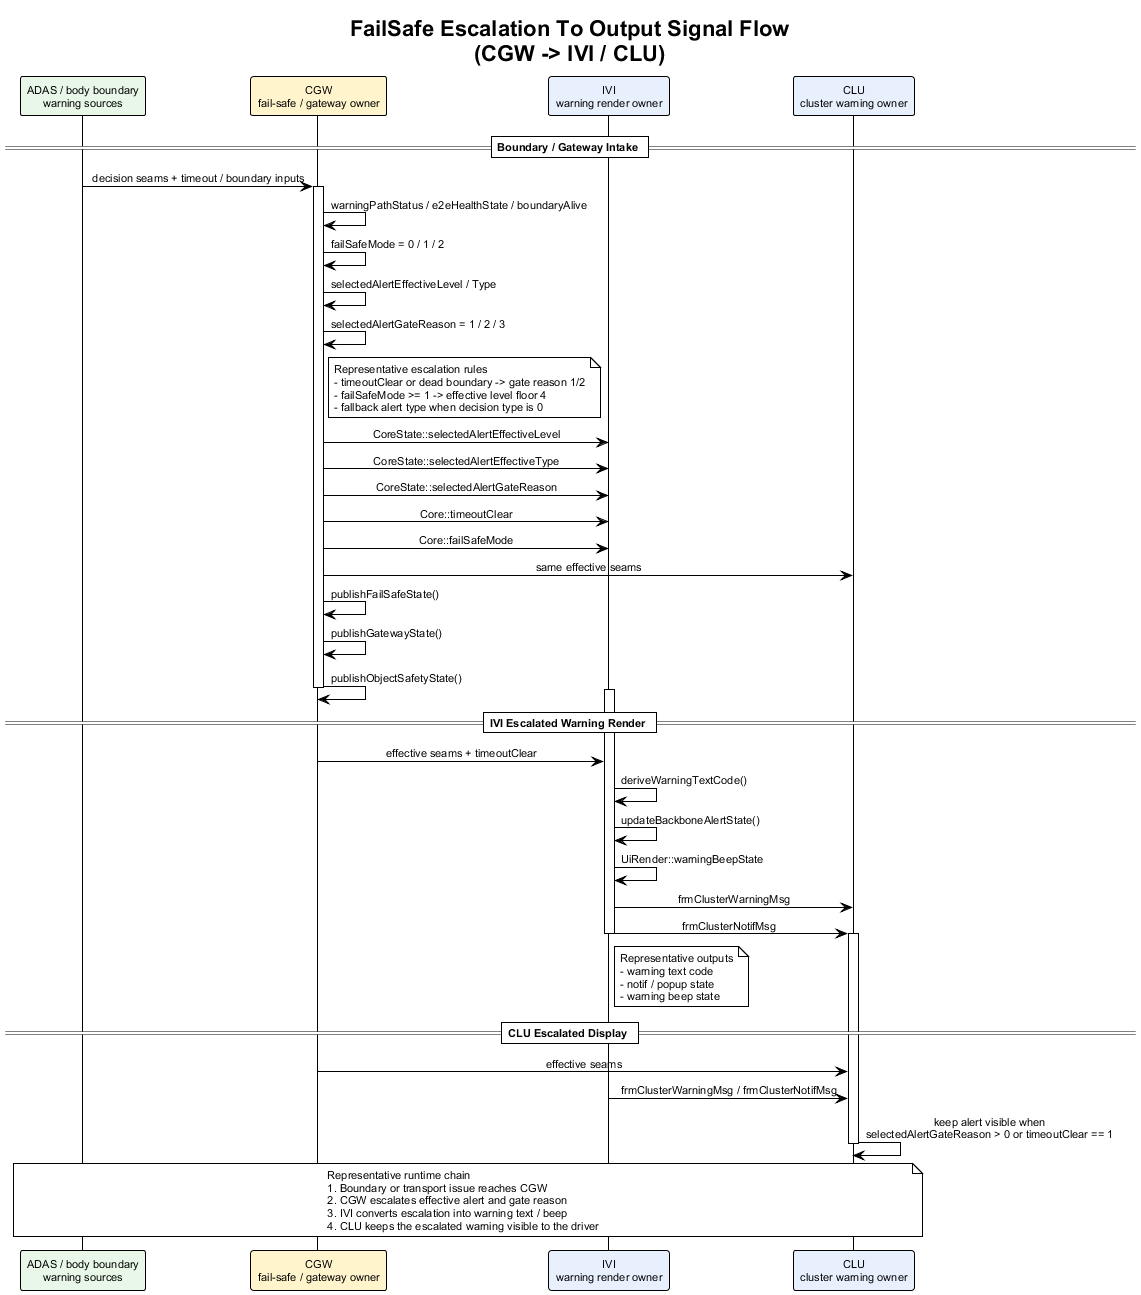

The diagram above was rendered by PlantUML. Its source (embedded in the PNG):
@startuml failsafe_escalation_to_output_signal_flow
!theme plain
skinparam backgroundColor #FFFFFF
skinparam defaultFontName Arial
skinparam defaultFontSize 11
skinparam sequenceMessageAlign center
skinparam responseMessageBelowArrow true

title FailSafe Escalation To Output Signal Flow\n(CGW -> IVI / CLU)

participant "ADAS / body boundary\nwarning sources" as Sources #E8F7E8
participant "CGW\nfail-safe / gateway owner" as CGW #FFF4CC
participant "IVI\nwarning render owner" as IVI #E8F0FE
participant "CLU\ncluster warning owner" as CLU #E8F0FE

== Boundary / Gateway Intake ==

Sources -> CGW : decision seams + timeout / boundary inputs
activate CGW
CGW -> CGW : warningPathStatus / e2eHealthState / boundaryAlive
CGW -> CGW : failSafeMode = 0 / 1 / 2
CGW -> CGW : selectedAlertEffectiveLevel / Type
CGW -> CGW : selectedAlertGateReason = 1 / 2 / 3
note right of CGW
Representative escalation rules
- timeoutClear or dead boundary -> gate reason 1/2
- failSafeMode >= 1 -> effective level floor 4
- fallback alert type when decision type is 0
end note
CGW -> IVI : CoreState::selectedAlertEffectiveLevel
CGW -> IVI : CoreState::selectedAlertEffectiveType
CGW -> IVI : CoreState::selectedAlertGateReason
CGW -> IVI : Core::timeoutClear
CGW -> IVI : Core::failSafeMode
CGW -> CLU : same effective seams
CGW -> CGW : publishFailSafeState()
CGW -> CGW : publishGatewayState()
CGW -> CGW : publishObjectSafetyState()
deactivate CGW

== IVI Escalated Warning Render ==

activate IVI
CGW -> IVI : effective seams + timeoutClear
IVI -> IVI : deriveWarningTextCode()
IVI -> IVI : updateBackboneAlertState()
IVI -> IVI : UiRender::warningBeepState
IVI -> CLU : frmClusterWarningMsg
IVI -> CLU : frmClusterNotifMsg
note right of IVI
Representative outputs
- warning text code
- notif / popup state
- warning beep state
end note
deactivate IVI

== CLU Escalated Display ==

activate CLU
CGW -> CLU : effective seams
IVI -> CLU : frmClusterWarningMsg / frmClusterNotifMsg
CLU -> CLU : keep alert visible when\nselectedAlertGateReason > 0 or timeoutClear == 1
deactivate CLU

note over Sources, CLU
Representative runtime chain
1. Boundary or transport issue reaches CGW
2. CGW escalates effective alert and gate reason
3. IVI converts escalation into warning text / beep
4. CLU keeps the escalated warning visible to the driver
end note

@enduml